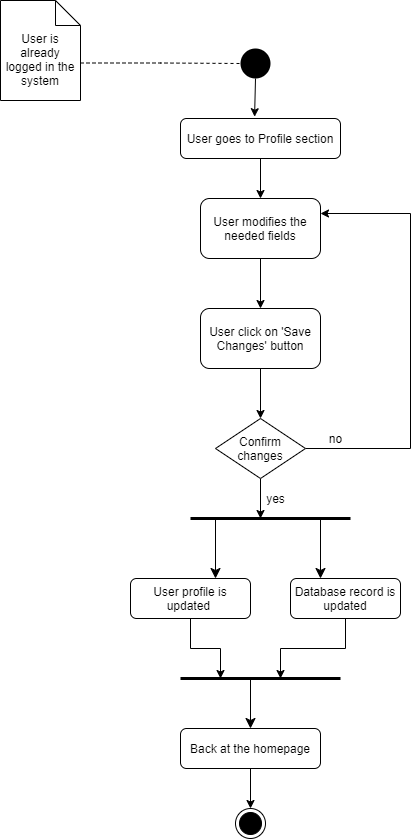

The diagram above was exported from draw.io. Its source (the exported page's mxGraphModel, read from the mxfile embedded in the PNG):
<mxGraphModel dx="1038" dy="579" grid="1" gridSize="10" guides="1" tooltips="1" connect="1" arrows="1" fold="1" page="1" pageScale="1" pageWidth="850" pageHeight="1100" math="0" shadow="0">
  <root>
    <mxCell id="0" />
    <mxCell id="1" parent="0" />
    <mxCell id="7khKi3vJCqgYD3I7w-hK-6" style="edgeStyle=orthogonalEdgeStyle;rounded=0;orthogonalLoop=1;jettySize=auto;html=1;exitX=0.5;exitY=1;exitDx=0;exitDy=0;entryX=0.463;entryY=-0.045;entryDx=0;entryDy=0;entryPerimeter=0;endArrow=classic;endFill=1;" edge="1" parent="1" source="7khKi3vJCqgYD3I7w-hK-1" target="7khKi3vJCqgYD3I7w-hK-5">
      <mxGeometry relative="1" as="geometry" />
    </mxCell>
    <mxCell id="7khKi3vJCqgYD3I7w-hK-1" value="" style="ellipse;fillColor=#000000;strokeColor=none;" vertex="1" parent="1">
      <mxGeometry x="280" y="90" width="30" height="30" as="geometry" />
    </mxCell>
    <mxCell id="7khKi3vJCqgYD3I7w-hK-4" style="edgeStyle=orthogonalEdgeStyle;rounded=0;orthogonalLoop=1;jettySize=auto;html=1;exitX=0;exitY=0;exitDx=80;exitDy=62.5;exitPerimeter=0;entryX=0;entryY=0.5;entryDx=0;entryDy=0;endArrow=none;endFill=0;dashed=1;" edge="1" parent="1" source="7khKi3vJCqgYD3I7w-hK-2" target="7khKi3vJCqgYD3I7w-hK-1">
      <mxGeometry relative="1" as="geometry" />
    </mxCell>
    <mxCell id="7khKi3vJCqgYD3I7w-hK-2" value="User is already logged in the system" style="shape=note2;boundedLbl=1;whiteSpace=wrap;html=1;size=25;verticalAlign=top;align=center;" vertex="1" parent="1">
      <mxGeometry x="40" y="42" width="80" height="100" as="geometry" />
    </mxCell>
    <mxCell id="7khKi3vJCqgYD3I7w-hK-9" style="edgeStyle=orthogonalEdgeStyle;rounded=0;orthogonalLoop=1;jettySize=auto;html=1;exitX=0.5;exitY=1;exitDx=0;exitDy=0;entryX=0.5;entryY=0;entryDx=0;entryDy=0;endArrow=classic;endFill=1;" edge="1" parent="1" source="7khKi3vJCqgYD3I7w-hK-5" target="7khKi3vJCqgYD3I7w-hK-8">
      <mxGeometry relative="1" as="geometry" />
    </mxCell>
    <mxCell id="7khKi3vJCqgYD3I7w-hK-5" value="User goes to Profile section" style="rounded=1;whiteSpace=wrap;html=1;" vertex="1" parent="1">
      <mxGeometry x="220" y="160" width="160" height="40" as="geometry" />
    </mxCell>
    <mxCell id="7khKi3vJCqgYD3I7w-hK-11" style="edgeStyle=orthogonalEdgeStyle;rounded=0;orthogonalLoop=1;jettySize=auto;html=1;exitX=0.5;exitY=1;exitDx=0;exitDy=0;endArrow=classic;endFill=1;" edge="1" parent="1" source="7khKi3vJCqgYD3I7w-hK-8" target="7khKi3vJCqgYD3I7w-hK-10">
      <mxGeometry relative="1" as="geometry" />
    </mxCell>
    <mxCell id="7khKi3vJCqgYD3I7w-hK-8" value="User modifies the needed fields" style="rounded=1;whiteSpace=wrap;html=1;" vertex="1" parent="1">
      <mxGeometry x="240" y="240" width="120" height="60" as="geometry" />
    </mxCell>
    <mxCell id="7khKi3vJCqgYD3I7w-hK-15" style="edgeStyle=orthogonalEdgeStyle;rounded=0;orthogonalLoop=1;jettySize=auto;html=1;exitX=0.5;exitY=1;exitDx=0;exitDy=0;entryX=0.5;entryY=0;entryDx=0;entryDy=0;endArrow=classic;endFill=1;" edge="1" parent="1" source="7khKi3vJCqgYD3I7w-hK-10" target="7khKi3vJCqgYD3I7w-hK-14">
      <mxGeometry relative="1" as="geometry" />
    </mxCell>
    <mxCell id="7khKi3vJCqgYD3I7w-hK-10" value="User click on 'Save Changes' button" style="rounded=1;whiteSpace=wrap;html=1;" vertex="1" parent="1">
      <mxGeometry x="240" y="350" width="120" height="60" as="geometry" />
    </mxCell>
    <mxCell id="7khKi3vJCqgYD3I7w-hK-12" value="" style="endArrow=none;startArrow=none;endFill=0;startFill=0;endSize=8;html=1;verticalAlign=bottom;labelBackgroundColor=none;strokeWidth=3;" edge="1" parent="1">
      <mxGeometry width="160" relative="1" as="geometry">
        <mxPoint x="230" y="560" as="sourcePoint" />
        <mxPoint x="390" y="560" as="targetPoint" />
      </mxGeometry>
    </mxCell>
    <mxCell id="7khKi3vJCqgYD3I7w-hK-25" style="edgeStyle=orthogonalEdgeStyle;rounded=0;orthogonalLoop=1;jettySize=auto;html=1;exitX=0.5;exitY=1;exitDx=0;exitDy=0;endArrow=classic;endFill=1;" edge="1" parent="1" source="7khKi3vJCqgYD3I7w-hK-13">
      <mxGeometry relative="1" as="geometry">
        <mxPoint x="260" y="720" as="targetPoint" />
      </mxGeometry>
    </mxCell>
    <mxCell id="7khKi3vJCqgYD3I7w-hK-13" value="User profile is updated&amp;nbsp;" style="rounded=1;whiteSpace=wrap;html=1;" vertex="1" parent="1">
      <mxGeometry x="170" y="620" width="120" height="40" as="geometry" />
    </mxCell>
    <mxCell id="7khKi3vJCqgYD3I7w-hK-16" style="edgeStyle=orthogonalEdgeStyle;rounded=0;orthogonalLoop=1;jettySize=auto;html=1;exitX=0.5;exitY=1;exitDx=0;exitDy=0;endArrow=classic;endFill=1;" edge="1" parent="1" source="7khKi3vJCqgYD3I7w-hK-14">
      <mxGeometry relative="1" as="geometry">
        <mxPoint x="300" y="560" as="targetPoint" />
      </mxGeometry>
    </mxCell>
    <mxCell id="7khKi3vJCqgYD3I7w-hK-18" style="edgeStyle=orthogonalEdgeStyle;rounded=0;orthogonalLoop=1;jettySize=auto;html=1;exitX=1;exitY=0.5;exitDx=0;exitDy=0;entryX=1;entryY=0.25;entryDx=0;entryDy=0;endArrow=classic;endFill=1;" edge="1" parent="1" source="7khKi3vJCqgYD3I7w-hK-14" target="7khKi3vJCqgYD3I7w-hK-8">
      <mxGeometry relative="1" as="geometry">
        <Array as="points">
          <mxPoint x="450" y="490" />
          <mxPoint x="450" y="255" />
        </Array>
      </mxGeometry>
    </mxCell>
    <mxCell id="7khKi3vJCqgYD3I7w-hK-14" value="Confirm changes" style="rhombus;whiteSpace=wrap;html=1;" vertex="1" parent="1">
      <mxGeometry x="255" y="460" width="90" height="60" as="geometry" />
    </mxCell>
    <mxCell id="7khKi3vJCqgYD3I7w-hK-17" value="yes" style="text;html=1;align=center;verticalAlign=middle;resizable=0;points=[];autosize=1;strokeColor=none;" vertex="1" parent="1">
      <mxGeometry x="300" y="530" width="30" height="20" as="geometry" />
    </mxCell>
    <mxCell id="7khKi3vJCqgYD3I7w-hK-19" value="no" style="text;html=1;align=center;verticalAlign=middle;resizable=0;points=[];autosize=1;strokeColor=none;" vertex="1" parent="1">
      <mxGeometry x="360" y="470" width="30" height="20" as="geometry" />
    </mxCell>
    <mxCell id="7khKi3vJCqgYD3I7w-hK-26" style="edgeStyle=orthogonalEdgeStyle;rounded=0;orthogonalLoop=1;jettySize=auto;html=1;exitX=0.5;exitY=1;exitDx=0;exitDy=0;endArrow=classic;endFill=1;" edge="1" parent="1" source="7khKi3vJCqgYD3I7w-hK-20">
      <mxGeometry relative="1" as="geometry">
        <mxPoint x="320" y="720" as="targetPoint" />
      </mxGeometry>
    </mxCell>
    <mxCell id="7khKi3vJCqgYD3I7w-hK-20" value="Database record is updated" style="rounded=1;whiteSpace=wrap;html=1;" vertex="1" parent="1">
      <mxGeometry x="330" y="620" width="110" height="40" as="geometry" />
    </mxCell>
    <mxCell id="7khKi3vJCqgYD3I7w-hK-21" value="" style="endArrow=classic;startArrow=none;endFill=1;startFill=0;endSize=8;html=1;verticalAlign=bottom;labelBackgroundColor=none;" edge="1" parent="1">
      <mxGeometry width="160" relative="1" as="geometry">
        <mxPoint x="255" y="560" as="sourcePoint" />
        <mxPoint x="255" y="620" as="targetPoint" />
      </mxGeometry>
    </mxCell>
    <mxCell id="7khKi3vJCqgYD3I7w-hK-22" value="" style="endArrow=classic;startArrow=none;endFill=1;startFill=0;endSize=8;html=1;verticalAlign=bottom;labelBackgroundColor=none;" edge="1" parent="1">
      <mxGeometry width="160" relative="1" as="geometry">
        <mxPoint x="360" y="559" as="sourcePoint" />
        <mxPoint x="360" y="620" as="targetPoint" />
      </mxGeometry>
    </mxCell>
    <mxCell id="7khKi3vJCqgYD3I7w-hK-24" value="" style="endArrow=none;startArrow=none;endFill=0;startFill=0;endSize=8;html=1;verticalAlign=bottom;labelBackgroundColor=none;strokeWidth=3;" edge="1" parent="1">
      <mxGeometry width="160" relative="1" as="geometry">
        <mxPoint x="220" y="720" as="sourcePoint" />
        <mxPoint x="380" y="720" as="targetPoint" />
      </mxGeometry>
    </mxCell>
    <mxCell id="7khKi3vJCqgYD3I7w-hK-28" value="" style="endArrow=classic;startArrow=none;endFill=1;startFill=0;endSize=8;html=1;verticalAlign=bottom;labelBackgroundColor=none;" edge="1" parent="1">
      <mxGeometry width="160" relative="1" as="geometry">
        <mxPoint x="290" y="720" as="sourcePoint" />
        <mxPoint x="290" y="770" as="targetPoint" />
      </mxGeometry>
    </mxCell>
    <mxCell id="7khKi3vJCqgYD3I7w-hK-29" value="" style="ellipse;html=1;shape=endState;fillColor=#000000;strokeColor=#000000;" vertex="1" parent="1">
      <mxGeometry x="275" y="850" width="30" height="30" as="geometry" />
    </mxCell>
    <mxCell id="7khKi3vJCqgYD3I7w-hK-31" style="edgeStyle=orthogonalEdgeStyle;rounded=0;orthogonalLoop=1;jettySize=auto;html=1;exitX=0.5;exitY=1;exitDx=0;exitDy=0;entryX=0.5;entryY=0;entryDx=0;entryDy=0;endArrow=classic;endFill=1;" edge="1" parent="1" source="7khKi3vJCqgYD3I7w-hK-30" target="7khKi3vJCqgYD3I7w-hK-29">
      <mxGeometry relative="1" as="geometry" />
    </mxCell>
    <mxCell id="7khKi3vJCqgYD3I7w-hK-30" value="Back at the homepage" style="rounded=1;whiteSpace=wrap;html=1;" vertex="1" parent="1">
      <mxGeometry x="220" y="770" width="140" height="40" as="geometry" />
    </mxCell>
  </root>
</mxGraphModel>